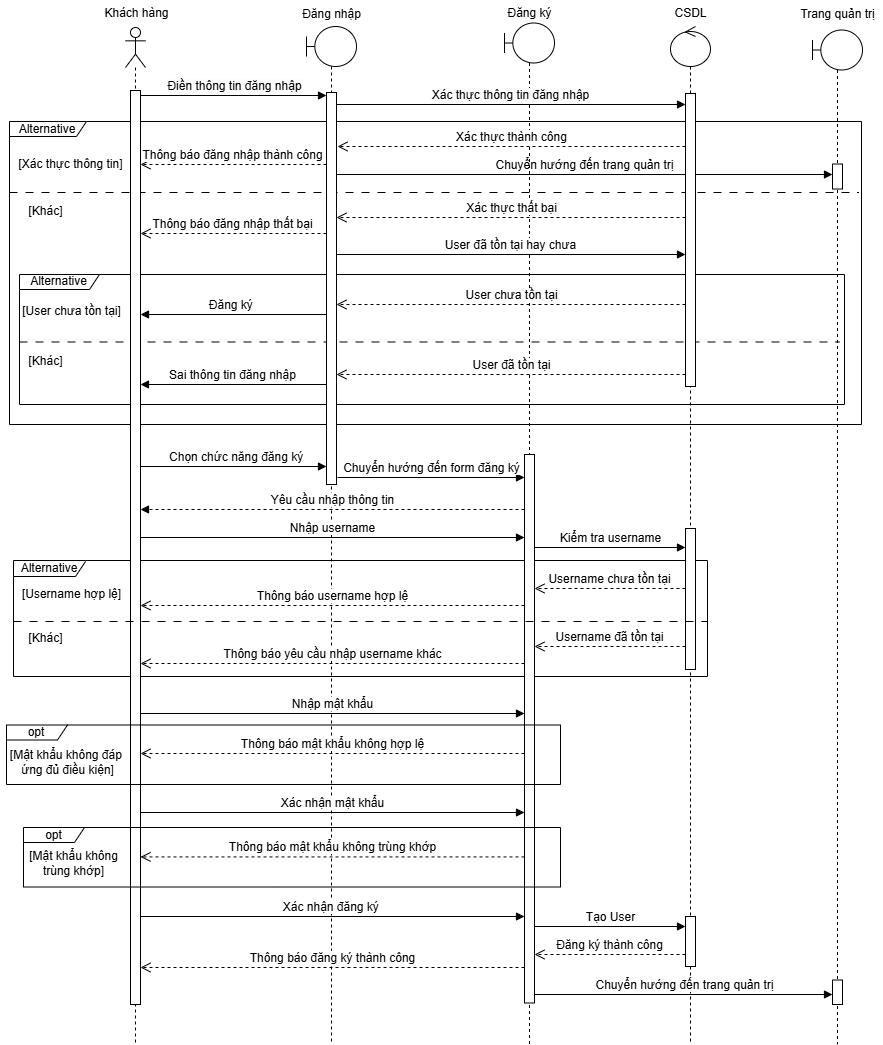

The diagram above was exported from draw.io. Its source (the exported page's mxGraphModel, read from the mxfile embedded in the PNG):
<mxGraphModel dx="-328" dy="334" grid="0" gridSize="10" guides="1" tooltips="1" connect="1" arrows="1" fold="1" page="0" pageScale="1" pageWidth="1169" pageHeight="827" math="0" shadow="0">
  <root>
    <mxCell id="0" />
    <mxCell id="1" parent="0" />
    <mxCell id="zpAFXPBLFKelYqg8-WM3-218" value="" style="line;strokeWidth=1;fillColor=none;align=left;verticalAlign=middle;spacingTop=-1;spacingLeft=3;spacingRight=3;rotatable=0;labelPosition=right;points=[];portConstraint=eastwest;strokeColor=inherit;dashed=1;dashPattern=8 8;" vertex="1" parent="1">
      <mxGeometry x="2846" y="989" width="849" height="8" as="geometry" />
    </mxCell>
    <mxCell id="zpAFXPBLFKelYqg8-WM3-219" value="" style="line;strokeWidth=1;fillColor=none;align=left;verticalAlign=middle;spacingTop=-1;spacingLeft=3;spacingRight=3;rotatable=0;labelPosition=right;points=[];portConstraint=eastwest;strokeColor=inherit;dashed=1;dashPattern=8 8;" vertex="1" parent="1">
      <mxGeometry x="2856" y="1138.5" width="820" height="8" as="geometry" />
    </mxCell>
    <mxCell id="zpAFXPBLFKelYqg8-WM3-220" value="Chuyển hướng đến trang quản trị" style="html=1;verticalAlign=bottom;endArrow=block;curved=0;rounded=0;" edge="1" parent="1" target="zpAFXPBLFKelYqg8-WM3-235">
      <mxGeometry width="80" relative="1" as="geometry">
        <mxPoint x="3173" y="975" as="sourcePoint" />
        <mxPoint x="3544" y="975" as="targetPoint" />
      </mxGeometry>
    </mxCell>
    <mxCell id="zpAFXPBLFKelYqg8-WM3-221" value="Alternative" style="shape=umlFrame;whiteSpace=wrap;html=1;pointerEvents=0;width=80;height=15;" vertex="1" parent="1">
      <mxGeometry x="2856" y="1075" width="825" height="130" as="geometry" />
    </mxCell>
    <mxCell id="zpAFXPBLFKelYqg8-WM3-222" value="Alternative" style="shape=umlFrame;whiteSpace=wrap;html=1;pointerEvents=0;width=77;height=15;" vertex="1" parent="1">
      <mxGeometry x="2846" y="922" width="852" height="303" as="geometry" />
    </mxCell>
    <mxCell id="zpAFXPBLFKelYqg8-WM3-223" value="Alternative" style="shape=umlFrame;whiteSpace=wrap;html=1;pointerEvents=0;width=72;height=16;" vertex="1" parent="1">
      <mxGeometry x="2850" y="1361" width="694" height="116" as="geometry" />
    </mxCell>
    <mxCell id="zpAFXPBLFKelYqg8-WM3-224" value="" style="shape=umlLifeline;perimeter=lifelinePerimeter;whiteSpace=wrap;html=1;container=1;dropTarget=0;collapsible=0;recursiveResize=0;outlineConnect=0;portConstraint=eastwest;newEdgeStyle={&quot;curved&quot;:0,&quot;rounded&quot;:0};participant=umlActor;" vertex="1" parent="1">
      <mxGeometry x="2962" y="828" width="20" height="1017" as="geometry" />
    </mxCell>
    <mxCell id="zpAFXPBLFKelYqg8-WM3-225" value="" style="html=1;points=[[0,0,0,0,5],[0,1,0,0,-5],[1,0,0,0,5],[1,1,0,0,-5]];perimeter=orthogonalPerimeter;outlineConnect=0;targetShapes=umlLifeline;portConstraint=eastwest;newEdgeStyle={&quot;curved&quot;:0,&quot;rounded&quot;:0};" vertex="1" parent="zpAFXPBLFKelYqg8-WM3-224">
      <mxGeometry x="5" y="63" width="10" height="914" as="geometry" />
    </mxCell>
    <mxCell id="zpAFXPBLFKelYqg8-WM3-226" value="" style="shape=umlLifeline;perimeter=lifelinePerimeter;whiteSpace=wrap;html=1;container=1;dropTarget=0;collapsible=0;recursiveResize=0;outlineConnect=0;portConstraint=eastwest;newEdgeStyle={&quot;curved&quot;:0,&quot;rounded&quot;:0};participant=umlBoundary;" vertex="1" parent="1">
      <mxGeometry x="3341" y="823.5" width="50" height="1021.5" as="geometry" />
    </mxCell>
    <mxCell id="zpAFXPBLFKelYqg8-WM3-227" value="" style="html=1;points=[[0,0,0,0,5],[0,1,0,0,-5],[1,0,0,0,5],[1,1,0,0,-5]];perimeter=orthogonalPerimeter;outlineConnect=0;targetShapes=umlLifeline;portConstraint=eastwest;newEdgeStyle={&quot;curved&quot;:0,&quot;rounded&quot;:0};" vertex="1" parent="zpAFXPBLFKelYqg8-WM3-226">
      <mxGeometry x="20" y="431.5" width="10" height="548.5" as="geometry" />
    </mxCell>
    <mxCell id="zpAFXPBLFKelYqg8-WM3-228" value="" style="shape=umlLifeline;perimeter=lifelinePerimeter;whiteSpace=wrap;html=1;container=1;dropTarget=0;collapsible=0;recursiveResize=0;outlineConnect=0;portConstraint=eastwest;newEdgeStyle={&quot;curved&quot;:0,&quot;rounded&quot;:0};participant=umlBoundary;" vertex="1" parent="1">
      <mxGeometry x="3143" y="827" width="50" height="1018" as="geometry" />
    </mxCell>
    <mxCell id="zpAFXPBLFKelYqg8-WM3-229" value="" style="html=1;points=[[0,0,0,0,5],[0,1,0,0,-5],[1,0,0,0,5],[1,1,0,0,-5]];perimeter=orthogonalPerimeter;outlineConnect=0;targetShapes=umlLifeline;portConstraint=eastwest;newEdgeStyle={&quot;curved&quot;:0,&quot;rounded&quot;:0};" vertex="1" parent="zpAFXPBLFKelYqg8-WM3-228">
      <mxGeometry x="20" y="66" width="10" height="392" as="geometry" />
    </mxCell>
    <mxCell id="zpAFXPBLFKelYqg8-WM3-230" value="" style="shape=umlLifeline;perimeter=lifelinePerimeter;whiteSpace=wrap;html=1;container=1;dropTarget=0;collapsible=0;recursiveResize=0;outlineConnect=0;portConstraint=eastwest;newEdgeStyle={&quot;curved&quot;:0,&quot;rounded&quot;:0};participant=umlControl;" vertex="1" parent="1">
      <mxGeometry x="3507" y="827" width="40" height="1018" as="geometry" />
    </mxCell>
    <mxCell id="zpAFXPBLFKelYqg8-WM3-231" value="" style="html=1;points=[[0,0,0,0,5],[0,1,0,0,-5],[1,0,0,0,5],[1,1,0,0,-5]];perimeter=orthogonalPerimeter;outlineConnect=0;targetShapes=umlLifeline;portConstraint=eastwest;newEdgeStyle={&quot;curved&quot;:0,&quot;rounded&quot;:0};" vertex="1" parent="zpAFXPBLFKelYqg8-WM3-230">
      <mxGeometry x="15" y="67" width="10" height="293" as="geometry" />
    </mxCell>
    <mxCell id="zpAFXPBLFKelYqg8-WM3-232" value="" style="html=1;points=[[0,0,0,0,5],[0,1,0,0,-5],[1,0,0,0,5],[1,1,0,0,-5]];perimeter=orthogonalPerimeter;outlineConnect=0;targetShapes=umlLifeline;portConstraint=eastwest;newEdgeStyle={&quot;curved&quot;:0,&quot;rounded&quot;:0};" vertex="1" parent="zpAFXPBLFKelYqg8-WM3-230">
      <mxGeometry x="15" y="502" width="10" height="141" as="geometry" />
    </mxCell>
    <mxCell id="zpAFXPBLFKelYqg8-WM3-233" value="" style="html=1;points=[[0,0,0,0,5],[0,1,0,0,-5],[1,0,0,0,5],[1,1,0,0,-5]];perimeter=orthogonalPerimeter;outlineConnect=0;targetShapes=umlLifeline;portConstraint=eastwest;newEdgeStyle={&quot;curved&quot;:0,&quot;rounded&quot;:0};" vertex="1" parent="zpAFXPBLFKelYqg8-WM3-230">
      <mxGeometry x="15" y="890" width="10" height="50" as="geometry" />
    </mxCell>
    <mxCell id="zpAFXPBLFKelYqg8-WM3-234" value="" style="shape=umlLifeline;perimeter=lifelinePerimeter;whiteSpace=wrap;html=1;container=1;dropTarget=0;collapsible=0;recursiveResize=0;outlineConnect=0;portConstraint=eastwest;newEdgeStyle={&quot;curved&quot;:0,&quot;rounded&quot;:0};participant=umlBoundary;" vertex="1" parent="1">
      <mxGeometry x="3649" y="830.5" width="50" height="1014.5" as="geometry" />
    </mxCell>
    <mxCell id="zpAFXPBLFKelYqg8-WM3-235" value="" style="html=1;points=[[0,0,0,0,5],[0,1,0,0,-5],[1,0,0,0,5],[1,1,0,0,-5]];perimeter=orthogonalPerimeter;outlineConnect=0;targetShapes=umlLifeline;portConstraint=eastwest;newEdgeStyle={&quot;curved&quot;:0,&quot;rounded&quot;:0};" vertex="1" parent="zpAFXPBLFKelYqg8-WM3-234">
      <mxGeometry x="20" y="134" width="10" height="25" as="geometry" />
    </mxCell>
    <mxCell id="zpAFXPBLFKelYqg8-WM3-236" value="" style="html=1;points=[[0,0,0,0,5],[0,1,0,0,-5],[1,0,0,0,5],[1,1,0,0,-5]];perimeter=orthogonalPerimeter;outlineConnect=0;targetShapes=umlLifeline;portConstraint=eastwest;newEdgeStyle={&quot;curved&quot;:0,&quot;rounded&quot;:0};" vertex="1" parent="zpAFXPBLFKelYqg8-WM3-234">
      <mxGeometry x="20" y="950" width="10" height="24.5" as="geometry" />
    </mxCell>
    <mxCell id="zpAFXPBLFKelYqg8-WM3-237" value="Khách hàng" style="text;html=1;align=center;verticalAlign=middle;resizable=0;points=[];autosize=1;strokeColor=none;fillColor=none;" vertex="1" parent="1">
      <mxGeometry x="2931.5" y="801" width="82" height="26" as="geometry" />
    </mxCell>
    <mxCell id="zpAFXPBLFKelYqg8-WM3-238" value="Đăng nhập" style="text;html=1;align=center;verticalAlign=middle;resizable=0;points=[];autosize=1;strokeColor=none;fillColor=none;" vertex="1" parent="1">
      <mxGeometry x="3129.5" y="802" width="77" height="26" as="geometry" />
    </mxCell>
    <mxCell id="zpAFXPBLFKelYqg8-WM3-239" value="Đăng ký" style="text;html=1;align=center;verticalAlign=middle;resizable=0;points=[];autosize=1;strokeColor=none;fillColor=none;" vertex="1" parent="1">
      <mxGeometry x="3335" y="801" width="62" height="26" as="geometry" />
    </mxCell>
    <mxCell id="zpAFXPBLFKelYqg8-WM3-240" value="CSDL" style="text;html=1;align=center;verticalAlign=middle;resizable=0;points=[];autosize=1;strokeColor=none;fillColor=none;" vertex="1" parent="1">
      <mxGeometry x="3502" y="801" width="50" height="26" as="geometry" />
    </mxCell>
    <mxCell id="zpAFXPBLFKelYqg8-WM3-241" value="Trang quản trị" style="text;html=1;align=center;verticalAlign=middle;resizable=0;points=[];autosize=1;strokeColor=none;fillColor=none;" vertex="1" parent="1">
      <mxGeometry x="3628" y="802" width="92" height="26" as="geometry" />
    </mxCell>
    <mxCell id="zpAFXPBLFKelYqg8-WM3-242" value="Xác thực thành công" style="html=1;verticalAlign=bottom;endArrow=open;dashed=1;endSize=8;curved=0;rounded=0;" edge="1" parent="1" source="zpAFXPBLFKelYqg8-WM3-231">
      <mxGeometry relative="1" as="geometry">
        <mxPoint x="3409" y="946.9999999999998" as="sourcePoint" />
        <mxPoint x="3174" y="946.9999999999998" as="targetPoint" />
      </mxGeometry>
    </mxCell>
    <mxCell id="zpAFXPBLFKelYqg8-WM3-243" value="&lt;span style=&quot;font-size: 12px; background-color: rgb(251, 251, 251);&quot;&gt;Điền thông tin đăng nhập&lt;/span&gt;" style="html=1;verticalAlign=bottom;endArrow=block;curved=0;rounded=0;exitX=1;exitY=0;exitDx=0;exitDy=5;exitPerimeter=0;" edge="1" parent="1" source="zpAFXPBLFKelYqg8-WM3-225" target="zpAFXPBLFKelYqg8-WM3-229">
      <mxGeometry width="80" relative="1" as="geometry">
        <mxPoint x="3173" y="975" as="sourcePoint" />
        <mxPoint x="3253" y="975" as="targetPoint" />
      </mxGeometry>
    </mxCell>
    <mxCell id="zpAFXPBLFKelYqg8-WM3-244" value="&lt;span style=&quot;font-size: 12px; background-color: rgb(251, 251, 251);&quot;&gt;Xác thực thông tin đăng nhập&lt;/span&gt;" style="html=1;verticalAlign=bottom;endArrow=block;curved=0;rounded=0;" edge="1" parent="1" target="zpAFXPBLFKelYqg8-WM3-231">
      <mxGeometry x="-0.0007" width="80" relative="1" as="geometry">
        <mxPoint x="3173" y="905" as="sourcePoint" />
        <mxPoint x="3461" y="905" as="targetPoint" />
        <mxPoint as="offset" />
      </mxGeometry>
    </mxCell>
    <mxCell id="zpAFXPBLFKelYqg8-WM3-245" value="Xác thực thất bại" style="html=1;verticalAlign=bottom;endArrow=open;dashed=1;endSize=8;curved=0;rounded=0;" edge="1" parent="1" source="zpAFXPBLFKelYqg8-WM3-231">
      <mxGeometry relative="1" as="geometry">
        <mxPoint x="3460" y="1018" as="sourcePoint" />
        <mxPoint x="3173" y="1017.9999999999998" as="targetPoint" />
      </mxGeometry>
    </mxCell>
    <mxCell id="zpAFXPBLFKelYqg8-WM3-246" value="[Xác thực thông tin]" style="text;html=1;align=center;verticalAlign=middle;resizable=0;points=[];autosize=1;strokeColor=none;fillColor=none;" vertex="1" parent="1">
      <mxGeometry x="2846" y="952" width="122" height="26" as="geometry" />
    </mxCell>
    <mxCell id="zpAFXPBLFKelYqg8-WM3-247" value="[Khác]" style="text;html=1;align=center;verticalAlign=middle;resizable=0;points=[];autosize=1;strokeColor=none;fillColor=none;" vertex="1" parent="1">
      <mxGeometry x="2856" y="999" width="52" height="26" as="geometry" />
    </mxCell>
    <mxCell id="zpAFXPBLFKelYqg8-WM3-248" value="User đã tồn tại hay chưa" style="html=1;verticalAlign=bottom;endArrow=block;curved=0;rounded=0;" edge="1" parent="1" source="zpAFXPBLFKelYqg8-WM3-229" target="zpAFXPBLFKelYqg8-WM3-231">
      <mxGeometry width="80" relative="1" as="geometry">
        <mxPoint x="3156" y="1095" as="sourcePoint" />
        <mxPoint x="3236" y="1095" as="targetPoint" />
        <Array as="points">
          <mxPoint x="3406" y="1055" />
        </Array>
      </mxGeometry>
    </mxCell>
    <mxCell id="zpAFXPBLFKelYqg8-WM3-249" value="User chưa tồn tại" style="html=1;verticalAlign=bottom;endArrow=open;dashed=1;endSize=8;curved=0;rounded=0;" edge="1" parent="1" source="zpAFXPBLFKelYqg8-WM3-231">
      <mxGeometry relative="1" as="geometry">
        <mxPoint x="3461" y="1105" as="sourcePoint" />
        <mxPoint x="3173" y="1105" as="targetPoint" />
      </mxGeometry>
    </mxCell>
    <mxCell id="zpAFXPBLFKelYqg8-WM3-250" value="Đăng ký&amp;nbsp;" style="html=1;verticalAlign=bottom;endArrow=block;curved=0;rounded=0;" edge="1" parent="1" target="zpAFXPBLFKelYqg8-WM3-225">
      <mxGeometry width="80" relative="1" as="geometry">
        <mxPoint x="3163" y="1115" as="sourcePoint" />
        <mxPoint x="3001" y="1115" as="targetPoint" />
      </mxGeometry>
    </mxCell>
    <mxCell id="zpAFXPBLFKelYqg8-WM3-251" value="User đã tồn tại" style="html=1;verticalAlign=bottom;endArrow=open;dashed=1;endSize=8;curved=0;rounded=0;" edge="1" parent="1" source="zpAFXPBLFKelYqg8-WM3-231">
      <mxGeometry relative="1" as="geometry">
        <mxPoint x="3461" y="1175" as="sourcePoint" />
        <mxPoint x="3173" y="1175" as="targetPoint" />
      </mxGeometry>
    </mxCell>
    <mxCell id="zpAFXPBLFKelYqg8-WM3-252" value="Sai thông tin đăng nhập" style="html=1;verticalAlign=bottom;endArrow=block;curved=0;rounded=0;" edge="1" parent="1" target="zpAFXPBLFKelYqg8-WM3-225">
      <mxGeometry width="80" relative="1" as="geometry">
        <mxPoint x="3163" y="1185" as="sourcePoint" />
        <mxPoint x="3001" y="1185" as="targetPoint" />
      </mxGeometry>
    </mxCell>
    <mxCell id="zpAFXPBLFKelYqg8-WM3-253" value="&lt;span style=&quot;font-size: 11px; background-color: rgb(255, 255, 255);&quot;&gt;[User chưa tồn tại]&lt;/span&gt;" style="text;html=1;align=center;verticalAlign=middle;resizable=0;points=[];autosize=1;strokeColor=none;fillColor=none;" vertex="1" parent="1">
      <mxGeometry x="2848" y="1097" width="120" height="30" as="geometry" />
    </mxCell>
    <mxCell id="zpAFXPBLFKelYqg8-WM3-254" value="&lt;span style=&quot;font-size: 11px; background-color: rgb(255, 255, 255);&quot;&gt;[Khác]&lt;/span&gt;" style="text;html=1;align=center;verticalAlign=middle;resizable=0;points=[];autosize=1;strokeColor=none;fillColor=none;" vertex="1" parent="1">
      <mxGeometry x="2852" y="1146.5" width="60" height="30" as="geometry" />
    </mxCell>
    <mxCell id="zpAFXPBLFKelYqg8-WM3-255" value="Thông báo đăng nhập thành công" style="html=1;verticalAlign=bottom;endArrow=open;dashed=1;endSize=8;curved=0;rounded=0;" edge="1" parent="1" target="zpAFXPBLFKelYqg8-WM3-225">
      <mxGeometry relative="1" as="geometry">
        <mxPoint x="3163" y="965" as="sourcePoint" />
        <mxPoint x="3001" y="965" as="targetPoint" />
      </mxGeometry>
    </mxCell>
    <mxCell id="zpAFXPBLFKelYqg8-WM3-256" value="Thông báo đăng nhập thất bại" style="html=1;verticalAlign=bottom;endArrow=open;dashed=1;endSize=8;curved=0;rounded=0;" edge="1" parent="1">
      <mxGeometry relative="1" as="geometry">
        <mxPoint x="3163" y="1034" as="sourcePoint" />
        <mxPoint x="2977" y="1034" as="targetPoint" />
      </mxGeometry>
    </mxCell>
    <mxCell id="zpAFXPBLFKelYqg8-WM3-257" value="&amp;nbsp;Chọn chức năng đăng ký" style="html=1;verticalAlign=bottom;endArrow=block;curved=0;rounded=0;" edge="1" parent="1">
      <mxGeometry width="80" relative="1" as="geometry">
        <mxPoint x="2977" y="1267" as="sourcePoint" />
        <mxPoint x="3163" y="1267" as="targetPoint" />
      </mxGeometry>
    </mxCell>
    <mxCell id="zpAFXPBLFKelYqg8-WM3-258" value="Kiểm tra username" style="html=1;verticalAlign=bottom;endArrow=block;curved=0;rounded=0;" edge="1" parent="1">
      <mxGeometry x="-0.0035" width="80" relative="1" as="geometry">
        <mxPoint x="3371" y="1348" as="sourcePoint" />
        <mxPoint x="3522" y="1348" as="targetPoint" />
        <mxPoint as="offset" />
      </mxGeometry>
    </mxCell>
    <mxCell id="zpAFXPBLFKelYqg8-WM3-259" value="Chuyển hướng đến form đăng ký" style="html=1;verticalAlign=bottom;endArrow=block;curved=0;rounded=0;" edge="1" parent="1" target="zpAFXPBLFKelYqg8-WM3-227">
      <mxGeometry width="80" relative="1" as="geometry">
        <mxPoint x="3174" y="1278" as="sourcePoint" />
        <mxPoint x="3307.5" y="1278" as="targetPoint" />
      </mxGeometry>
    </mxCell>
    <mxCell id="zpAFXPBLFKelYqg8-WM3-260" value="Yêu cầu nhập thông tin" style="html=1;verticalAlign=bottom;endArrow=block;curved=0;rounded=0;dashed=1;" edge="1" parent="1">
      <mxGeometry width="80" relative="1" as="geometry">
        <mxPoint x="3361" y="1310" as="sourcePoint" />
        <mxPoint x="2977" y="1310" as="targetPoint" />
      </mxGeometry>
    </mxCell>
    <mxCell id="zpAFXPBLFKelYqg8-WM3-261" value="Nhập username" style="html=1;verticalAlign=bottom;endArrow=block;curved=0;rounded=0;" edge="1" parent="1">
      <mxGeometry width="80" relative="1" as="geometry">
        <mxPoint x="2977" y="1338" as="sourcePoint" />
        <mxPoint x="3361" y="1338" as="targetPoint" />
      </mxGeometry>
    </mxCell>
    <mxCell id="zpAFXPBLFKelYqg8-WM3-262" value="Username chưa tồn tại" style="html=1;verticalAlign=bottom;endArrow=open;dashed=1;endSize=8;curved=0;rounded=0;" edge="1" parent="1">
      <mxGeometry relative="1" as="geometry">
        <mxPoint x="3522" y="1389" as="sourcePoint" />
        <mxPoint x="3371" y="1389" as="targetPoint" />
      </mxGeometry>
    </mxCell>
    <mxCell id="zpAFXPBLFKelYqg8-WM3-263" value="" style="line;strokeWidth=1;fillColor=none;align=left;verticalAlign=middle;spacingTop=-1;spacingLeft=3;spacingRight=3;rotatable=0;labelPosition=right;points=[];portConstraint=eastwest;strokeColor=inherit;dashed=1;dashPattern=8 8;" vertex="1" parent="1">
      <mxGeometry x="2850" y="1418" width="694" height="8" as="geometry" />
    </mxCell>
    <mxCell id="zpAFXPBLFKelYqg8-WM3-264" value="Username đã tồn tại" style="html=1;verticalAlign=bottom;endArrow=open;dashed=1;endSize=8;curved=0;rounded=0;" edge="1" parent="1">
      <mxGeometry relative="1" as="geometry">
        <mxPoint x="3522" y="1447" as="sourcePoint" />
        <mxPoint x="3371" y="1447" as="targetPoint" />
      </mxGeometry>
    </mxCell>
    <mxCell id="zpAFXPBLFKelYqg8-WM3-265" value="Thông báo yêu cầu nhập username khác" style="html=1;verticalAlign=bottom;endArrow=open;dashed=1;endSize=8;curved=0;rounded=0;" edge="1" parent="1">
      <mxGeometry relative="1" as="geometry">
        <mxPoint x="3361" y="1464" as="sourcePoint" />
        <mxPoint x="2977" y="1464" as="targetPoint" />
      </mxGeometry>
    </mxCell>
    <mxCell id="zpAFXPBLFKelYqg8-WM3-266" value="Thông báo username hợp lệ" style="html=1;verticalAlign=bottom;endArrow=open;dashed=1;endSize=8;curved=0;rounded=0;" edge="1" parent="1">
      <mxGeometry relative="1" as="geometry">
        <mxPoint x="3361" y="1406" as="sourcePoint" />
        <mxPoint x="2977" y="1406" as="targetPoint" />
      </mxGeometry>
    </mxCell>
    <mxCell id="zpAFXPBLFKelYqg8-WM3-267" value="[Username hợp lệ]" style="text;html=1;align=center;verticalAlign=middle;resizable=0;points=[];autosize=1;strokeColor=none;fillColor=none;" vertex="1" parent="1">
      <mxGeometry x="2849.5" y="1382" width="117" height="26" as="geometry" />
    </mxCell>
    <mxCell id="zpAFXPBLFKelYqg8-WM3-268" value="[Khác]" style="text;html=1;align=center;verticalAlign=middle;resizable=0;points=[];autosize=1;strokeColor=none;fillColor=none;" vertex="1" parent="1">
      <mxGeometry x="2856" y="1426" width="52" height="26" as="geometry" />
    </mxCell>
    <mxCell id="zpAFXPBLFKelYqg8-WM3-269" value="Nhập mật khẩu" style="html=1;verticalAlign=bottom;endArrow=block;curved=0;rounded=0;" edge="1" parent="1">
      <mxGeometry width="80" relative="1" as="geometry">
        <mxPoint x="2977.0000000000005" y="1514" as="sourcePoint" />
        <mxPoint x="3361" y="1514" as="targetPoint" />
      </mxGeometry>
    </mxCell>
    <mxCell id="zpAFXPBLFKelYqg8-WM3-270" value="opt" style="shape=umlFrame;whiteSpace=wrap;html=1;pointerEvents=0;width=61;height=15;" vertex="1" parent="1">
      <mxGeometry x="2843" y="1525.5" width="554" height="59.5" as="geometry" />
    </mxCell>
    <mxCell id="zpAFXPBLFKelYqg8-WM3-271" value="Thông báo mật khẩu không hợp lệ" style="html=1;verticalAlign=bottom;endArrow=open;dashed=1;endSize=8;curved=0;rounded=0;" edge="1" parent="1">
      <mxGeometry relative="1" as="geometry">
        <mxPoint x="3361" y="1554" as="sourcePoint" />
        <mxPoint x="2977.0000000000005" y="1554" as="targetPoint" />
      </mxGeometry>
    </mxCell>
    <mxCell id="zpAFXPBLFKelYqg8-WM3-272" value="[Mật khẩu không đáp&amp;nbsp;&lt;div&gt;ứng đủ điều kiện]&lt;/div&gt;" style="text;html=1;align=center;verticalAlign=middle;resizable=0;points=[];autosize=1;strokeColor=none;fillColor=none;" vertex="1" parent="1">
      <mxGeometry x="2837" y="1542" width="133" height="41" as="geometry" />
    </mxCell>
    <mxCell id="zpAFXPBLFKelYqg8-WM3-273" value="Xác nhận mật khẩu" style="html=1;verticalAlign=bottom;endArrow=block;curved=0;rounded=0;" edge="1" parent="1">
      <mxGeometry width="80" relative="1" as="geometry">
        <mxPoint x="2977" y="1613" as="sourcePoint" />
        <mxPoint x="3361" y="1613" as="targetPoint" />
      </mxGeometry>
    </mxCell>
    <mxCell id="zpAFXPBLFKelYqg8-WM3-274" value="opt" style="shape=umlFrame;whiteSpace=wrap;html=1;pointerEvents=0;width=61;height=15;" vertex="1" parent="1">
      <mxGeometry x="2860" y="1628" width="537" height="59.5" as="geometry" />
    </mxCell>
    <mxCell id="zpAFXPBLFKelYqg8-WM3-275" value="Thông báo mật khẩu không trùng khớp" style="html=1;verticalAlign=bottom;endArrow=open;dashed=1;endSize=8;curved=0;rounded=0;" edge="1" parent="1">
      <mxGeometry relative="1" as="geometry">
        <mxPoint x="3361" y="1657.43" as="sourcePoint" />
        <mxPoint x="2977.0000000000005" y="1657.43" as="targetPoint" />
      </mxGeometry>
    </mxCell>
    <mxCell id="zpAFXPBLFKelYqg8-WM3-276" value="[Mật khẩu không&lt;div&gt;&lt;span style=&quot;background-color: initial;&quot;&gt;trùng khớp]&lt;/span&gt;&lt;/div&gt;" style="text;html=1;align=center;verticalAlign=middle;resizable=0;points=[];autosize=1;strokeColor=none;fillColor=none;" vertex="1" parent="1">
      <mxGeometry x="2856" y="1643" width="107" height="41" as="geometry" />
    </mxCell>
    <mxCell id="zpAFXPBLFKelYqg8-WM3-277" value="Xác nhận đăng ký&amp;nbsp;" style="html=1;verticalAlign=bottom;endArrow=block;curved=0;rounded=0;" edge="1" parent="1">
      <mxGeometry width="80" relative="1" as="geometry">
        <mxPoint x="2977" y="1717" as="sourcePoint" />
        <mxPoint x="3361" y="1717" as="targetPoint" />
      </mxGeometry>
    </mxCell>
    <mxCell id="zpAFXPBLFKelYqg8-WM3-278" value="Tạo User" style="html=1;verticalAlign=bottom;endArrow=block;curved=0;rounded=0;" edge="1" parent="1">
      <mxGeometry width="80" relative="1" as="geometry">
        <mxPoint x="3371" y="1727" as="sourcePoint" />
        <mxPoint x="3522" y="1727" as="targetPoint" />
      </mxGeometry>
    </mxCell>
    <mxCell id="zpAFXPBLFKelYqg8-WM3-279" value="Đăng ký thành công" style="html=1;verticalAlign=bottom;endArrow=open;dashed=1;endSize=8;curved=0;rounded=0;" edge="1" parent="1">
      <mxGeometry relative="1" as="geometry">
        <mxPoint x="3522" y="1755" as="sourcePoint" />
        <mxPoint x="3371" y="1755" as="targetPoint" />
      </mxGeometry>
    </mxCell>
    <mxCell id="zpAFXPBLFKelYqg8-WM3-280" value="Thông báo đăng ký thành công" style="html=1;verticalAlign=bottom;endArrow=open;dashed=1;endSize=8;curved=0;rounded=0;" edge="1" parent="1">
      <mxGeometry relative="1" as="geometry">
        <mxPoint x="3361" y="1768" as="sourcePoint" />
        <mxPoint x="2977" y="1768" as="targetPoint" />
      </mxGeometry>
    </mxCell>
    <mxCell id="zpAFXPBLFKelYqg8-WM3-281" value="Chuyển hướng đến trang quản trị" style="html=1;verticalAlign=bottom;endArrow=block;curved=0;rounded=0;" edge="1" parent="1">
      <mxGeometry width="80" relative="1" as="geometry">
        <mxPoint x="3371" y="1795" as="sourcePoint" />
        <mxPoint x="3669.0000000000005" y="1795" as="targetPoint" />
      </mxGeometry>
    </mxCell>
  </root>
</mxGraphModel>